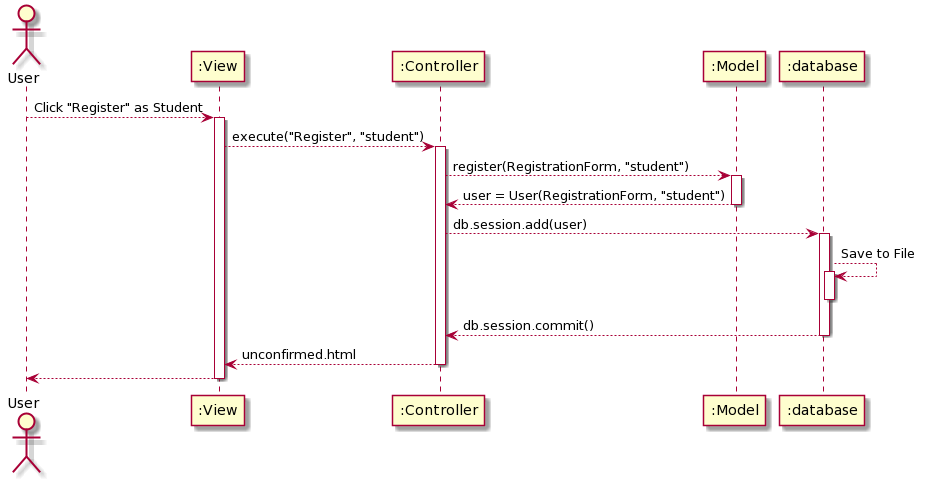

The diagram above was rendered by PlantUML. Its source (embedded in the PNG):
@startuml
Actor User as user
Participant ":View" as view
Participant ":Controller" as controller
Participant ":Model" as model
Participant ":database" as database

user --> view : Click "Register" as Student
activate view

view --> controller : execute("Register", "student")
activate controller



controller --> model : register(RegistrationForm, "student")
activate model

model --> controller : user = User(RegistrationForm, "student")
deactivate model

controller --> database : db.session.add(user)
activate database

database --> database : Save to File
activate database
deactivate database

database --> controller : db.session.commit()
deactivate database

controller --> view : unconfirmed.html
deactivate controller

view --> user
deactivate view
@enduml